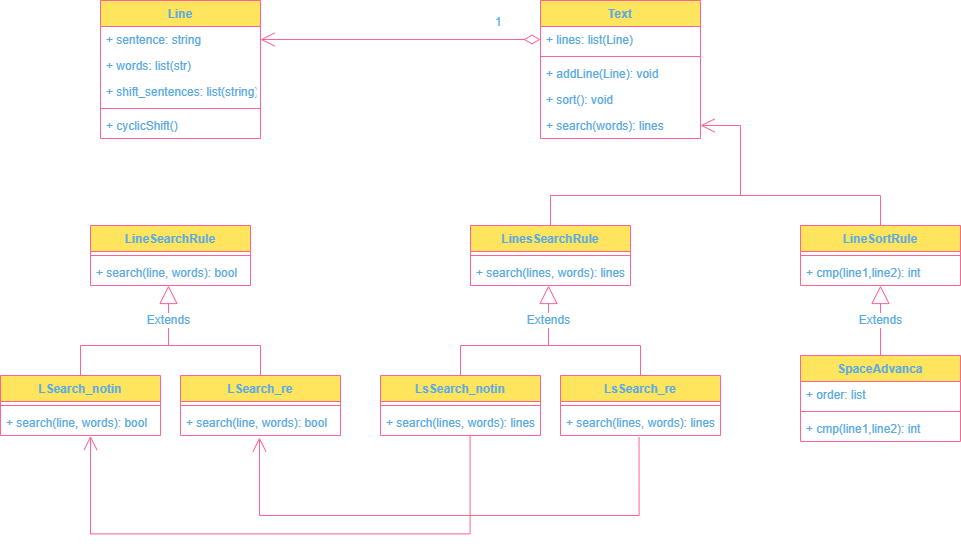

The diagram above was exported from draw.io. Its source (the exported page's mxGraphModel, read from the mxfile embedded in the PNG):
<mxGraphModel dx="1865" dy="547" grid="1" gridSize="10" guides="1" tooltips="1" connect="1" arrows="1" fold="1" page="1" pageScale="1" pageWidth="827" pageHeight="1169" math="0" shadow="0">
  <root>
    <mxCell id="WIyWlLk6GJQsqaUBKTNV-0" />
    <mxCell id="WIyWlLk6GJQsqaUBKTNV-1" parent="WIyWlLk6GJQsqaUBKTNV-0" />
    <mxCell id="Hg7zxvU7qi2_e22TLWc6-49" value="Line" style="swimlane;fontStyle=1;align=center;verticalAlign=top;childLayout=stackLayout;horizontal=1;startSize=26;horizontalStack=0;resizeParent=1;resizeParentMax=0;resizeLast=0;collapsible=1;marginBottom=0;fillColor=#FFE45E;strokeColor=#FF6392;fontColor=#5AA9E6;" vertex="1" parent="WIyWlLk6GJQsqaUBKTNV-1">
      <mxGeometry x="60" y="65" width="160" height="138" as="geometry" />
    </mxCell>
    <mxCell id="Hg7zxvU7qi2_e22TLWc6-50" value="+ sentence: string" style="text;strokeColor=none;fillColor=none;align=left;verticalAlign=top;spacingLeft=4;spacingRight=4;overflow=hidden;rotatable=0;points=[[0,0.5],[1,0.5]];portConstraint=eastwest;fontColor=#5AA9E6;" vertex="1" parent="Hg7zxvU7qi2_e22TLWc6-49">
      <mxGeometry y="26" width="160" height="26" as="geometry" />
    </mxCell>
    <mxCell id="Hg7zxvU7qi2_e22TLWc6-51" value="+ words: list(str)" style="text;strokeColor=none;fillColor=none;align=left;verticalAlign=top;spacingLeft=4;spacingRight=4;overflow=hidden;rotatable=0;points=[[0,0.5],[1,0.5]];portConstraint=eastwest;fontColor=#5AA9E6;" vertex="1" parent="Hg7zxvU7qi2_e22TLWc6-49">
      <mxGeometry y="52" width="160" height="26" as="geometry" />
    </mxCell>
    <mxCell id="Hg7zxvU7qi2_e22TLWc6-52" value="+ shift_sentences: list(string)" style="text;strokeColor=none;fillColor=none;align=left;verticalAlign=top;spacingLeft=4;spacingRight=4;overflow=hidden;rotatable=0;points=[[0,0.5],[1,0.5]];portConstraint=eastwest;fontColor=#5AA9E6;" vertex="1" parent="Hg7zxvU7qi2_e22TLWc6-49">
      <mxGeometry y="78" width="160" height="26" as="geometry" />
    </mxCell>
    <mxCell id="Hg7zxvU7qi2_e22TLWc6-53" value="" style="line;strokeWidth=1;fillColor=none;align=left;verticalAlign=middle;spacingTop=-1;spacingLeft=3;spacingRight=3;rotatable=0;labelPosition=right;points=[];portConstraint=eastwest;strokeColor=#FF6392;fontColor=#5AA9E6;" vertex="1" parent="Hg7zxvU7qi2_e22TLWc6-49">
      <mxGeometry y="104" width="160" height="8" as="geometry" />
    </mxCell>
    <mxCell id="Hg7zxvU7qi2_e22TLWc6-54" value="+ cyclicShift()" style="text;strokeColor=none;fillColor=none;align=left;verticalAlign=top;spacingLeft=4;spacingRight=4;overflow=hidden;rotatable=0;points=[[0,0.5],[1,0.5]];portConstraint=eastwest;fontColor=#5AA9E6;" vertex="1" parent="Hg7zxvU7qi2_e22TLWc6-49">
      <mxGeometry y="112" width="160" height="26" as="geometry" />
    </mxCell>
    <mxCell id="Hg7zxvU7qi2_e22TLWc6-55" value="Text" style="swimlane;fontStyle=1;align=center;verticalAlign=top;childLayout=stackLayout;horizontal=1;startSize=26;horizontalStack=0;resizeParent=1;resizeParentMax=0;resizeLast=0;collapsible=1;marginBottom=0;fillColor=#FFE45E;strokeColor=#FF6392;fontColor=#5AA9E6;" vertex="1" parent="WIyWlLk6GJQsqaUBKTNV-1">
      <mxGeometry x="500" y="65" width="160" height="138" as="geometry" />
    </mxCell>
    <mxCell id="Hg7zxvU7qi2_e22TLWc6-56" value="+ lines: list(Line)" style="text;strokeColor=none;fillColor=none;align=left;verticalAlign=top;spacingLeft=4;spacingRight=4;overflow=hidden;rotatable=0;points=[[0,0.5],[1,0.5]];portConstraint=eastwest;fontColor=#5AA9E6;" vertex="1" parent="Hg7zxvU7qi2_e22TLWc6-55">
      <mxGeometry y="26" width="160" height="26" as="geometry" />
    </mxCell>
    <mxCell id="Hg7zxvU7qi2_e22TLWc6-57" value="" style="line;strokeWidth=1;fillColor=none;align=left;verticalAlign=middle;spacingTop=-1;spacingLeft=3;spacingRight=3;rotatable=0;labelPosition=right;points=[];portConstraint=eastwest;strokeColor=#FF6392;fontColor=#5AA9E6;" vertex="1" parent="Hg7zxvU7qi2_e22TLWc6-55">
      <mxGeometry y="52" width="160" height="8" as="geometry" />
    </mxCell>
    <mxCell id="Hg7zxvU7qi2_e22TLWc6-58" value="+ addLine(Line): void" style="text;strokeColor=none;fillColor=none;align=left;verticalAlign=top;spacingLeft=4;spacingRight=4;overflow=hidden;rotatable=0;points=[[0,0.5],[1,0.5]];portConstraint=eastwest;fontColor=#5AA9E6;" vertex="1" parent="Hg7zxvU7qi2_e22TLWc6-55">
      <mxGeometry y="60" width="160" height="26" as="geometry" />
    </mxCell>
    <mxCell id="Hg7zxvU7qi2_e22TLWc6-59" value="+ sort(): void" style="text;strokeColor=none;fillColor=none;align=left;verticalAlign=top;spacingLeft=4;spacingRight=4;overflow=hidden;rotatable=0;points=[[0,0.5],[1,0.5]];portConstraint=eastwest;fontColor=#5AA9E6;" vertex="1" parent="Hg7zxvU7qi2_e22TLWc6-55">
      <mxGeometry y="86" width="160" height="26" as="geometry" />
    </mxCell>
    <mxCell id="Hg7zxvU7qi2_e22TLWc6-60" value="+ search(words): lines" style="text;strokeColor=none;fillColor=none;align=left;verticalAlign=top;spacingLeft=4;spacingRight=4;overflow=hidden;rotatable=0;points=[[0,0.5],[1,0.5]];portConstraint=eastwest;fontColor=#5AA9E6;" vertex="1" parent="Hg7zxvU7qi2_e22TLWc6-55">
      <mxGeometry y="112" width="160" height="26" as="geometry" />
    </mxCell>
    <mxCell id="Hg7zxvU7qi2_e22TLWc6-61" value="LinesSearchRule" style="swimlane;fontStyle=1;align=center;verticalAlign=top;childLayout=stackLayout;horizontal=1;startSize=26;horizontalStack=0;resizeParent=1;resizeParentMax=0;resizeLast=0;collapsible=1;marginBottom=0;fillColor=#FFE45E;strokeColor=#FF6392;fontColor=#5AA9E6;" vertex="1" parent="WIyWlLk6GJQsqaUBKTNV-1">
      <mxGeometry x="430" y="290" width="160" height="60" as="geometry" />
    </mxCell>
    <mxCell id="Hg7zxvU7qi2_e22TLWc6-62" value="" style="line;strokeWidth=1;fillColor=none;align=left;verticalAlign=middle;spacingTop=-1;spacingLeft=3;spacingRight=3;rotatable=0;labelPosition=right;points=[];portConstraint=eastwest;strokeColor=#FF6392;fontColor=#5AA9E6;" vertex="1" parent="Hg7zxvU7qi2_e22TLWc6-61">
      <mxGeometry y="26" width="160" height="8" as="geometry" />
    </mxCell>
    <mxCell id="Hg7zxvU7qi2_e22TLWc6-63" value="+ search(lines, words): lines " style="text;strokeColor=none;fillColor=none;align=left;verticalAlign=top;spacingLeft=4;spacingRight=4;overflow=hidden;rotatable=0;points=[[0,0.5],[1,0.5]];portConstraint=eastwest;fontColor=#5AA9E6;" vertex="1" parent="Hg7zxvU7qi2_e22TLWc6-61">
      <mxGeometry y="34" width="160" height="26" as="geometry" />
    </mxCell>
    <mxCell id="Hg7zxvU7qi2_e22TLWc6-64" value="LineSearchRule" style="swimlane;fontStyle=1;align=center;verticalAlign=top;childLayout=stackLayout;horizontal=1;startSize=26;horizontalStack=0;resizeParent=1;resizeParentMax=0;resizeLast=0;collapsible=1;marginBottom=0;fillColor=#FFE45E;strokeColor=#FF6392;fontColor=#5AA9E6;" vertex="1" parent="WIyWlLk6GJQsqaUBKTNV-1">
      <mxGeometry x="50" y="290" width="160" height="60" as="geometry" />
    </mxCell>
    <mxCell id="Hg7zxvU7qi2_e22TLWc6-65" value="" style="line;strokeWidth=1;fillColor=none;align=left;verticalAlign=middle;spacingTop=-1;spacingLeft=3;spacingRight=3;rotatable=0;labelPosition=right;points=[];portConstraint=eastwest;strokeColor=#FF6392;fontColor=#5AA9E6;" vertex="1" parent="Hg7zxvU7qi2_e22TLWc6-64">
      <mxGeometry y="26" width="160" height="8" as="geometry" />
    </mxCell>
    <mxCell id="Hg7zxvU7qi2_e22TLWc6-66" value="+ search(line, words): bool " style="text;strokeColor=none;fillColor=none;align=left;verticalAlign=top;spacingLeft=4;spacingRight=4;overflow=hidden;rotatable=0;points=[[0,0.5],[1,0.5]];portConstraint=eastwest;fontColor=#5AA9E6;" vertex="1" parent="Hg7zxvU7qi2_e22TLWc6-64">
      <mxGeometry y="34" width="160" height="26" as="geometry" />
    </mxCell>
    <mxCell id="Hg7zxvU7qi2_e22TLWc6-67" value="LineSortRule" style="swimlane;fontStyle=1;align=center;verticalAlign=top;childLayout=stackLayout;horizontal=1;startSize=26;horizontalStack=0;resizeParent=1;resizeParentMax=0;resizeLast=0;collapsible=1;marginBottom=0;fillColor=#FFE45E;strokeColor=#FF6392;fontColor=#5AA9E6;" vertex="1" parent="WIyWlLk6GJQsqaUBKTNV-1">
      <mxGeometry x="760" y="290" width="160" height="60" as="geometry" />
    </mxCell>
    <mxCell id="Hg7zxvU7qi2_e22TLWc6-68" value="" style="line;strokeWidth=1;fillColor=none;align=left;verticalAlign=middle;spacingTop=-1;spacingLeft=3;spacingRight=3;rotatable=0;labelPosition=right;points=[];portConstraint=eastwest;strokeColor=#FF6392;fontColor=#5AA9E6;" vertex="1" parent="Hg7zxvU7qi2_e22TLWc6-67">
      <mxGeometry y="26" width="160" height="8" as="geometry" />
    </mxCell>
    <mxCell id="Hg7zxvU7qi2_e22TLWc6-69" value="+ cmp(line1,line2): int " style="text;strokeColor=none;fillColor=none;align=left;verticalAlign=top;spacingLeft=4;spacingRight=4;overflow=hidden;rotatable=0;points=[[0,0.5],[1,0.5]];portConstraint=eastwest;fontColor=#5AA9E6;" vertex="1" parent="Hg7zxvU7qi2_e22TLWc6-67">
      <mxGeometry y="34" width="160" height="26" as="geometry" />
    </mxCell>
    <mxCell id="Hg7zxvU7qi2_e22TLWc6-70" value="1" style="endArrow=open;html=1;endSize=12;startArrow=diamondThin;startSize=14;startFill=0;edgeStyle=orthogonalEdgeStyle;align=left;verticalAlign=bottom;rounded=0;exitX=0;exitY=0.5;exitDx=0;exitDy=0;strokeColor=#FF6392;fontColor=#5AA9E6;" edge="1" parent="WIyWlLk6GJQsqaUBKTNV-1" source="Hg7zxvU7qi2_e22TLWc6-56">
      <mxGeometry x="-0.6667" y="-8" relative="1" as="geometry">
        <mxPoint x="370" y="210" as="sourcePoint" />
        <mxPoint x="220" y="104" as="targetPoint" />
        <mxPoint as="offset" />
      </mxGeometry>
    </mxCell>
    <mxCell id="Hg7zxvU7qi2_e22TLWc6-71" value="LSearch_re" style="swimlane;fontStyle=1;align=center;verticalAlign=top;childLayout=stackLayout;horizontal=1;startSize=26;horizontalStack=0;resizeParent=1;resizeParentMax=0;resizeLast=0;collapsible=1;marginBottom=0;fillColor=#FFE45E;strokeColor=#FF6392;fontColor=#5AA9E6;" vertex="1" parent="WIyWlLk6GJQsqaUBKTNV-1">
      <mxGeometry x="140" y="440" width="160" height="60" as="geometry" />
    </mxCell>
    <mxCell id="Hg7zxvU7qi2_e22TLWc6-72" value="" style="line;strokeWidth=1;fillColor=none;align=left;verticalAlign=middle;spacingTop=-1;spacingLeft=3;spacingRight=3;rotatable=0;labelPosition=right;points=[];portConstraint=eastwest;strokeColor=#FF6392;fontColor=#5AA9E6;" vertex="1" parent="Hg7zxvU7qi2_e22TLWc6-71">
      <mxGeometry y="26" width="160" height="8" as="geometry" />
    </mxCell>
    <mxCell id="Hg7zxvU7qi2_e22TLWc6-73" value="+ search(line, words): bool " style="text;strokeColor=none;fillColor=none;align=left;verticalAlign=top;spacingLeft=4;spacingRight=4;overflow=hidden;rotatable=0;points=[[0,0.5],[1,0.5]];portConstraint=eastwest;fontColor=#5AA9E6;" vertex="1" parent="Hg7zxvU7qi2_e22TLWc6-71">
      <mxGeometry y="34" width="160" height="26" as="geometry" />
    </mxCell>
    <mxCell id="Hg7zxvU7qi2_e22TLWc6-74" value="LsSearch_notin" style="swimlane;fontStyle=1;align=center;verticalAlign=top;childLayout=stackLayout;horizontal=1;startSize=26;horizontalStack=0;resizeParent=1;resizeParentMax=0;resizeLast=0;collapsible=1;marginBottom=0;fillColor=#FFE45E;strokeColor=#FF6392;fontColor=#5AA9E6;" vertex="1" parent="WIyWlLk6GJQsqaUBKTNV-1">
      <mxGeometry x="340" y="440" width="160" height="60" as="geometry" />
    </mxCell>
    <mxCell id="Hg7zxvU7qi2_e22TLWc6-75" value="" style="line;strokeWidth=1;fillColor=none;align=left;verticalAlign=middle;spacingTop=-1;spacingLeft=3;spacingRight=3;rotatable=0;labelPosition=right;points=[];portConstraint=eastwest;strokeColor=#FF6392;fontColor=#5AA9E6;" vertex="1" parent="Hg7zxvU7qi2_e22TLWc6-74">
      <mxGeometry y="26" width="160" height="8" as="geometry" />
    </mxCell>
    <mxCell id="Hg7zxvU7qi2_e22TLWc6-76" value="+ search(lines, words): lines " style="text;strokeColor=none;fillColor=none;align=left;verticalAlign=top;spacingLeft=4;spacingRight=4;overflow=hidden;rotatable=0;points=[[0,0.5],[1,0.5]];portConstraint=eastwest;fontColor=#5AA9E6;" vertex="1" parent="Hg7zxvU7qi2_e22TLWc6-74">
      <mxGeometry y="34" width="160" height="26" as="geometry" />
    </mxCell>
    <mxCell id="Hg7zxvU7qi2_e22TLWc6-77" value="LsSearch_re" style="swimlane;fontStyle=1;align=center;verticalAlign=top;childLayout=stackLayout;horizontal=1;startSize=26;horizontalStack=0;resizeParent=1;resizeParentMax=0;resizeLast=0;collapsible=1;marginBottom=0;fillColor=#FFE45E;strokeColor=#FF6392;fontColor=#5AA9E6;" vertex="1" parent="WIyWlLk6GJQsqaUBKTNV-1">
      <mxGeometry x="520" y="440" width="160" height="60" as="geometry" />
    </mxCell>
    <mxCell id="Hg7zxvU7qi2_e22TLWc6-78" value="" style="line;strokeWidth=1;fillColor=none;align=left;verticalAlign=middle;spacingTop=-1;spacingLeft=3;spacingRight=3;rotatable=0;labelPosition=right;points=[];portConstraint=eastwest;strokeColor=#FF6392;fontColor=#5AA9E6;" vertex="1" parent="Hg7zxvU7qi2_e22TLWc6-77">
      <mxGeometry y="26" width="160" height="8" as="geometry" />
    </mxCell>
    <mxCell id="Hg7zxvU7qi2_e22TLWc6-79" value="+ search(lines, words): lines " style="text;strokeColor=none;fillColor=none;align=left;verticalAlign=top;spacingLeft=4;spacingRight=4;overflow=hidden;rotatable=0;points=[[0,0.5],[1,0.5]];portConstraint=eastwest;fontColor=#5AA9E6;" vertex="1" parent="Hg7zxvU7qi2_e22TLWc6-77">
      <mxGeometry y="34" width="160" height="26" as="geometry" />
    </mxCell>
    <mxCell id="Hg7zxvU7qi2_e22TLWc6-80" value="LSearch_notin" style="swimlane;fontStyle=1;align=center;verticalAlign=top;childLayout=stackLayout;horizontal=1;startSize=26;horizontalStack=0;resizeParent=1;resizeParentMax=0;resizeLast=0;collapsible=1;marginBottom=0;fillColor=#FFE45E;strokeColor=#FF6392;fontColor=#5AA9E6;" vertex="1" parent="WIyWlLk6GJQsqaUBKTNV-1">
      <mxGeometry x="-40" y="440" width="160" height="60" as="geometry" />
    </mxCell>
    <mxCell id="Hg7zxvU7qi2_e22TLWc6-81" value="" style="line;strokeWidth=1;fillColor=none;align=left;verticalAlign=middle;spacingTop=-1;spacingLeft=3;spacingRight=3;rotatable=0;labelPosition=right;points=[];portConstraint=eastwest;strokeColor=#FF6392;fontColor=#5AA9E6;" vertex="1" parent="Hg7zxvU7qi2_e22TLWc6-80">
      <mxGeometry y="26" width="160" height="8" as="geometry" />
    </mxCell>
    <mxCell id="Hg7zxvU7qi2_e22TLWc6-82" value="+ search(line, words): bool " style="text;strokeColor=none;fillColor=none;align=left;verticalAlign=top;spacingLeft=4;spacingRight=4;overflow=hidden;rotatable=0;points=[[0,0.5],[1,0.5]];portConstraint=eastwest;fontColor=#5AA9E6;" vertex="1" parent="Hg7zxvU7qi2_e22TLWc6-80">
      <mxGeometry y="34" width="160" height="26" as="geometry" />
    </mxCell>
    <mxCell id="Hg7zxvU7qi2_e22TLWc6-83" value="" style="endArrow=none;html=1;rounded=0;edgeStyle=orthogonalEdgeStyle;entryX=0.5;entryY=0;entryDx=0;entryDy=0;strokeColor=#FF6392;fontColor=#5AA9E6;" edge="1" parent="WIyWlLk6GJQsqaUBKTNV-1" target="Hg7zxvU7qi2_e22TLWc6-77">
      <mxGeometry width="50" height="50" relative="1" as="geometry">
        <mxPoint x="419.99999999999955" y="410" as="sourcePoint" />
        <mxPoint x="520" y="360" as="targetPoint" />
      </mxGeometry>
    </mxCell>
    <mxCell id="Hg7zxvU7qi2_e22TLWc6-84" value="" style="endArrow=none;html=1;rounded=0;edgeStyle=orthogonalEdgeStyle;entryX=0.5;entryY=0;entryDx=0;entryDy=0;strokeColor=#FF6392;fontColor=#5AA9E6;" edge="1" parent="WIyWlLk6GJQsqaUBKTNV-1" target="Hg7zxvU7qi2_e22TLWc6-74">
      <mxGeometry width="50" height="50" relative="1" as="geometry">
        <mxPoint x="419.99999999999955" y="410" as="sourcePoint" />
        <mxPoint x="420" y="430" as="targetPoint" />
      </mxGeometry>
    </mxCell>
    <mxCell id="Hg7zxvU7qi2_e22TLWc6-85" value="Extends" style="endArrow=block;endSize=16;endFill=0;html=1;rounded=0;edgeStyle=orthogonalEdgeStyle;strokeColor=#FF6392;fontColor=#5AA9E6;" edge="1" parent="WIyWlLk6GJQsqaUBKTNV-1">
      <mxGeometry width="160" relative="1" as="geometry">
        <mxPoint x="518" y="410" as="sourcePoint" />
        <mxPoint x="508" y="350" as="targetPoint" />
      </mxGeometry>
    </mxCell>
    <mxCell id="Hg7zxvU7qi2_e22TLWc6-86" value="" style="endArrow=none;html=1;rounded=0;edgeStyle=orthogonalEdgeStyle;entryX=0.5;entryY=0;entryDx=0;entryDy=0;strokeColor=#FF6392;fontColor=#5AA9E6;" edge="1" parent="WIyWlLk6GJQsqaUBKTNV-1">
      <mxGeometry width="50" height="50" relative="1" as="geometry">
        <mxPoint x="40" y="410" as="sourcePoint" />
        <mxPoint x="220" y="440" as="targetPoint" />
      </mxGeometry>
    </mxCell>
    <mxCell id="Hg7zxvU7qi2_e22TLWc6-87" value="" style="endArrow=none;html=1;rounded=0;edgeStyle=orthogonalEdgeStyle;entryX=0.5;entryY=0;entryDx=0;entryDy=0;strokeColor=#FF6392;fontColor=#5AA9E6;" edge="1" parent="WIyWlLk6GJQsqaUBKTNV-1">
      <mxGeometry width="50" height="50" relative="1" as="geometry">
        <mxPoint x="40" y="410" as="sourcePoint" />
        <mxPoint x="40" y="440" as="targetPoint" />
      </mxGeometry>
    </mxCell>
    <mxCell id="Hg7zxvU7qi2_e22TLWc6-88" value="Extends" style="endArrow=block;endSize=16;endFill=0;html=1;rounded=0;edgeStyle=orthogonalEdgeStyle;strokeColor=#FF6392;fontColor=#5AA9E6;" edge="1" parent="WIyWlLk6GJQsqaUBKTNV-1">
      <mxGeometry width="160" relative="1" as="geometry">
        <mxPoint x="138" y="410" as="sourcePoint" />
        <mxPoint x="128" y="350" as="targetPoint" />
      </mxGeometry>
    </mxCell>
    <mxCell id="Hg7zxvU7qi2_e22TLWc6-89" value="" style="endArrow=open;endFill=1;endSize=12;html=1;rounded=0;edgeStyle=orthogonalEdgeStyle;exitX=0.491;exitY=1.062;exitDx=0;exitDy=0;exitPerimeter=0;strokeColor=#FF6392;fontColor=#5AA9E6;" edge="1" parent="WIyWlLk6GJQsqaUBKTNV-1" source="Hg7zxvU7qi2_e22TLWc6-79">
      <mxGeometry width="160" relative="1" as="geometry">
        <mxPoint x="570" y="550" as="sourcePoint" />
        <mxPoint x="219" y="502" as="targetPoint" />
        <Array as="points">
          <mxPoint x="599" y="580" />
          <mxPoint x="219" y="580" />
        </Array>
      </mxGeometry>
    </mxCell>
    <mxCell id="Hg7zxvU7qi2_e22TLWc6-90" value="" style="endArrow=open;endFill=1;endSize=12;html=1;rounded=0;edgeStyle=orthogonalEdgeStyle;entryX=1;entryY=0.5;entryDx=0;entryDy=0;strokeColor=#FF6392;fontColor=#5AA9E6;" edge="1" parent="WIyWlLk6GJQsqaUBKTNV-1" target="Hg7zxvU7qi2_e22TLWc6-60">
      <mxGeometry width="160" relative="1" as="geometry">
        <mxPoint x="699.9999999999995" y="260" as="sourcePoint" />
        <mxPoint x="870" y="180" as="targetPoint" />
        <Array as="points">
          <mxPoint x="700" y="190" />
        </Array>
      </mxGeometry>
    </mxCell>
    <mxCell id="Hg7zxvU7qi2_e22TLWc6-91" value="" style="endArrow=none;html=1;rounded=0;edgeStyle=orthogonalEdgeStyle;entryX=0.5;entryY=0;entryDx=0;entryDy=0;strokeColor=#FF6392;fontColor=#5AA9E6;" edge="1" parent="WIyWlLk6GJQsqaUBKTNV-1">
      <mxGeometry width="50" height="50" relative="1" as="geometry">
        <mxPoint x="509.99999999999955" y="260" as="sourcePoint" />
        <mxPoint x="889.9999999999995" y="290" as="targetPoint" />
        <Array as="points">
          <mxPoint x="840" y="260" />
          <mxPoint x="840" y="290" />
        </Array>
      </mxGeometry>
    </mxCell>
    <mxCell id="Hg7zxvU7qi2_e22TLWc6-92" value="" style="endArrow=none;html=1;rounded=0;edgeStyle=orthogonalEdgeStyle;entryX=0.5;entryY=0;entryDx=0;entryDy=0;strokeColor=#FF6392;fontColor=#5AA9E6;" edge="1" parent="WIyWlLk6GJQsqaUBKTNV-1">
      <mxGeometry width="50" height="50" relative="1" as="geometry">
        <mxPoint x="509.99999999999955" y="260" as="sourcePoint" />
        <mxPoint x="509.99999999999955" y="290" as="targetPoint" />
      </mxGeometry>
    </mxCell>
    <mxCell id="Hg7zxvU7qi2_e22TLWc6-93" value="SpaceAdvanca" style="swimlane;fontStyle=1;align=center;verticalAlign=top;childLayout=stackLayout;horizontal=1;startSize=26;horizontalStack=0;resizeParent=1;resizeParentMax=0;resizeLast=0;collapsible=1;marginBottom=0;fillColor=#FFE45E;strokeColor=#FF6392;fontColor=#5AA9E6;" vertex="1" parent="WIyWlLk6GJQsqaUBKTNV-1">
      <mxGeometry x="760" y="420" width="160" height="86" as="geometry" />
    </mxCell>
    <mxCell id="Hg7zxvU7qi2_e22TLWc6-94" value="+ order: list" style="text;strokeColor=none;fillColor=none;align=left;verticalAlign=top;spacingLeft=4;spacingRight=4;overflow=hidden;rotatable=0;points=[[0,0.5],[1,0.5]];portConstraint=eastwest;fontColor=#5AA9E6;" vertex="1" parent="Hg7zxvU7qi2_e22TLWc6-93">
      <mxGeometry y="26" width="160" height="26" as="geometry" />
    </mxCell>
    <mxCell id="Hg7zxvU7qi2_e22TLWc6-95" value="" style="line;strokeWidth=1;fillColor=none;align=left;verticalAlign=middle;spacingTop=-1;spacingLeft=3;spacingRight=3;rotatable=0;labelPosition=right;points=[];portConstraint=eastwest;strokeColor=#FF6392;fontColor=#5AA9E6;" vertex="1" parent="Hg7zxvU7qi2_e22TLWc6-93">
      <mxGeometry y="52" width="160" height="8" as="geometry" />
    </mxCell>
    <mxCell id="Hg7zxvU7qi2_e22TLWc6-96" value="+ cmp(line1,line2): int " style="text;strokeColor=none;fillColor=none;align=left;verticalAlign=top;spacingLeft=4;spacingRight=4;overflow=hidden;rotatable=0;points=[[0,0.5],[1,0.5]];portConstraint=eastwest;fontColor=#5AA9E6;" vertex="1" parent="Hg7zxvU7qi2_e22TLWc6-93">
      <mxGeometry y="60" width="160" height="26" as="geometry" />
    </mxCell>
    <mxCell id="Hg7zxvU7qi2_e22TLWc6-97" value="Extends" style="endArrow=block;endSize=16;endFill=0;html=1;rounded=0;edgeStyle=orthogonalEdgeStyle;entryX=0.5;entryY=1;entryDx=0;entryDy=0;entryPerimeter=0;strokeColor=#FF6392;fontColor=#5AA9E6;" edge="1" parent="WIyWlLk6GJQsqaUBKTNV-1" target="Hg7zxvU7qi2_e22TLWc6-69">
      <mxGeometry width="160" relative="1" as="geometry">
        <mxPoint x="839.9999999999995" y="420" as="sourcePoint" />
        <mxPoint x="840" y="360" as="targetPoint" />
      </mxGeometry>
    </mxCell>
    <mxCell id="Hg7zxvU7qi2_e22TLWc6-98" value="" style="endArrow=open;endFill=1;endSize=12;html=1;rounded=0;edgeStyle=orthogonalEdgeStyle;exitX=0.491;exitY=1.062;exitDx=0;exitDy=0;exitPerimeter=0;strokeColor=#FF6392;fontColor=#5AA9E6;" edge="1" parent="WIyWlLk6GJQsqaUBKTNV-1">
      <mxGeometry width="160" relative="1" as="geometry">
        <mxPoint x="429.55999999999995" y="500.00200000000007" as="sourcePoint" />
        <mxPoint x="50" y="500.39" as="targetPoint" />
        <Array as="points">
          <mxPoint x="430" y="598.39" />
          <mxPoint x="50" y="598.39" />
        </Array>
      </mxGeometry>
    </mxCell>
  </root>
</mxGraphModel>